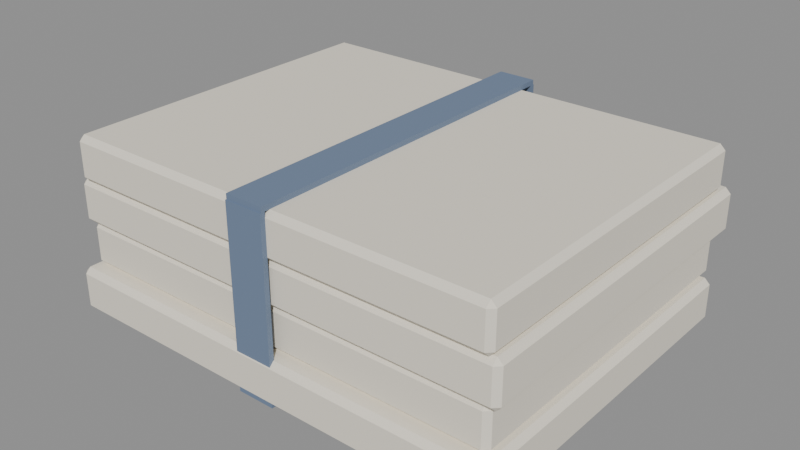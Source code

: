 # Source: Prop_YTM_LinenStack.blend  (saved by Blender 4.3.34; exported with 4.5.12 LTS)
import bpy
from mathutils import Matrix  # noqa: F401  (used for matrix-valued properties, if any)

bpy.ops.wm.read_factory_settings(use_empty=True)
scene = bpy.context.scene
scene.name = 'Scene'

# ---- materials (node trees are filled in below, after node groups)
mat_prop_ytm_linenstack_m0 = bpy.data.materials.new('Prop_YTM_LinenStack_M0')
mat_prop_ytm_linenstack_m0.diffuse_color = (0.8513, 0.7969, 0.68, 1.0)
mat_prop_ytm_linenstack_m1 = bpy.data.materials.new('Prop_YTM_LinenStack_M1')
mat_prop_ytm_linenstack_m1.diffuse_color = (0.1573, 0.2158, 0.325, 1.0)

# ---- material node trees
mat_prop_ytm_linenstack_m0.use_nodes = True; mat_prop_ytm_linenstack_m0.node_tree.nodes.clear()
_N = mat_prop_ytm_linenstack_m0.node_tree.nodes; _L = mat_prop_ytm_linenstack_m0.node_tree.links
n0 = _N.new('ShaderNodeBsdfPrincipled'); n0.name = 'Principled BSDF'; n0.location = (10, 300)
n0.inputs[0].default_value = (0.8513, 0.7969, 0.68, 1.0)
n0.inputs[2].default_value = 0.9
n1 = _N.new('ShaderNodeOutputMaterial'); n1.name = 'Material Output'; n1.location = (300, 300)
_L.new(n0.outputs[0], n1.inputs[0])
n1.is_active_output = True
mat_prop_ytm_linenstack_m1.use_nodes = True; mat_prop_ytm_linenstack_m1.node_tree.nodes.clear()
_N = mat_prop_ytm_linenstack_m1.node_tree.nodes; _L = mat_prop_ytm_linenstack_m1.node_tree.links
n0 = _N.new('ShaderNodeBsdfPrincipled'); n0.name = 'Principled BSDF'; n0.location = (10, 300)
n0.inputs[0].default_value = (0.1573, 0.2158, 0.325, 1.0)
n0.inputs[2].default_value = 0.8
n1 = _N.new('ShaderNodeOutputMaterial'); n1.name = 'Material Output'; n1.location = (300, 300)
_L.new(n0.outputs[0], n1.inputs[0])
n1.is_active_output = True

# ---- meshes
me_prop_ytm_linenstack = bpy.data.meshes.new('Prop_YTM_LinenStack')
me_prop_ytm_linenstack.from_pydata([(-0.1748, -0.1404, 0.0), (-0.1748, -0.1446, 0.0042), (-0.179, -0.1404, 0.0042), (-0.1748, -0.1446, 0.0308), (-0.1748, -0.1404, 0.035), (-0.179, -0.1404, 0.0308), (-0.1748, 0.1312, 0.0), (-0.179, 0.1312, 0.0042), (-0.1748, 0.1354, 0.0042), (-0.1748, 0.1312, 0.035), (-0.1748, 0.1354, 0.0308), (-0.179, 0.1312, 0.0308), (0.1768, -0.1404, 0.0), (0.181, -0.1404, 0.0042), (0.1768, -0.1446, 0.0042), (0.1768, -0.1404, 0.035), (0.1768, -0.1446, 0.0308), (0.181, -0.1404, 0.0308), (0.1768, 0.1312, 0.0), (0.1768, 0.1354, 0.0042), (0.181, 0.1312, 0.0042), (0.1768, 0.1312, 0.035), (0.181, 0.1312, 0.0308), (0.1768, 0.1354, 0.0308), (-0.1704, -0.129, 0.035), (-0.1704, -0.1332, 0.0392), (-0.1746, -0.129, 0.0392), (-0.1704, -0.1332, 0.0658), (-0.1704, -0.129, 0.07), (-0.1746, -0.129, 0.0658), (-0.1704, 0.1346, 0.035), (-0.1746, 0.1346, 0.0392), (-0.1704, 0.1388, 0.0392), (-0.1704, 0.1346, 0.07), (-0.1704, 0.1388, 0.0658), (-0.1746, 0.1346, 0.0658), (0.1712, -0.129, 0.035), (0.1754, -0.129, 0.0392), (0.1712, -0.1332, 0.0392), (0.1712, -0.129, 0.07), (0.1712, -0.1332, 0.0658), (0.1754, -0.129, 0.0658), (0.1712, 0.1346, 0.035), (0.1712, 0.1388, 0.0392), (0.1754, 0.1346, 0.0392), (0.1712, 0.1346, 0.07), (0.1754, 0.1346, 0.0658), (0.1712, 0.1388, 0.0658), (-0.1722, -0.1332, 0.07), (-0.1722, -0.1374, 0.0742), (-0.1764, -0.1332, 0.0742), (-0.1722, -0.1374, 0.1008), (-0.1722, -0.1332, 0.105), (-0.1764, -0.1332, 0.1008), (-0.1722, 0.1384, 0.07), (-0.1764, 0.1384, 0.0742), (-0.1722, 0.1426, 0.0742), (-0.1722, 0.1384, 0.105), (-0.1722, 0.1426, 0.1008), (-0.1764, 0.1384, 0.1008), (0.1794, -0.1332, 0.07), (0.1836, -0.1332, 0.0742), (0.1794, -0.1374, 0.0742), (0.1794, -0.1332, 0.105), (0.1794, -0.1374, 0.1008), (0.1836, -0.1332, 0.1008), (0.1794, 0.1384, 0.07), (0.1794, 0.1426, 0.0742), (0.1836, 0.1384, 0.0742), (0.1794, 0.1384, 0.105), (0.1836, 0.1384, 0.1008), (0.1794, 0.1426, 0.1008), (-0.166, -0.1359, 0.105), (-0.166, -0.1401, 0.1092), (-0.1702, -0.1359, 0.1092), (-0.166, -0.1401, 0.1358), (-0.166, -0.1359, 0.14), (-0.1702, -0.1359, 0.1358), (-0.166, 0.1277, 0.105), (-0.1702, 0.1277, 0.1092), (-0.166, 0.1319, 0.1092), (-0.166, 0.1277, 0.14), (-0.166, 0.1319, 0.1358), (-0.1702, 0.1277, 0.1358), (0.1756, -0.1359, 0.105), (0.1798, -0.1359, 0.1092), (0.1756, -0.1401, 0.1092), (0.1756, -0.1359, 0.14), (0.1756, -0.1401, 0.1358), (0.1798, -0.1359, 0.1358), (0.1756, 0.1277, 0.105), (0.1756, 0.1319, 0.1092), (0.1798, 0.1277, 0.1092), (0.1756, 0.1277, 0.14), (0.1798, 0.1277, 0.1358), (0.1756, 0.1319, 0.1358), (-0.015, -0.143, 0.14), (-0.015, -0.143, 0.144), (-0.015, 0.143, 0.14), (-0.015, 0.143, 0.144), (0.015, -0.143, 0.14), (0.015, -0.143, 0.144), (0.015, 0.143, 0.14), (0.015, 0.143, 0.144), (-0.015, -0.144, 0.0), (-0.015, -0.144, 0.14), (-0.015, -0.14, 0.0), (-0.015, -0.14, 0.14), (0.015, -0.144, 0.0), (0.015, -0.144, 0.14), (0.015, -0.14, 0.0), (0.015, -0.14, 0.14), (-0.015, 0.14, 0.0), (-0.015, 0.14, 0.14), (-0.015, 0.144, 0.0), (-0.015, 0.144, 0.14), (0.015, 0.14, 0.0), (0.015, 0.14, 0.14), (0.015, 0.144, 0.0), (0.015, 0.144, 0.14)], [], [(14, 16, 3, 1), (20, 22, 17, 13), (21, 9, 4, 15), (2, 5, 11, 7), (8, 10, 23, 19), (0, 1, 2), (3, 4, 5), (6, 7, 8), (9, 10, 11), (12, 13, 14), (15, 16, 17), (18, 19, 20), (21, 22, 23), (6, 0, 2, 7), (1, 3, 5, 2), (4, 9, 11, 5), (10, 8, 7, 11), (18, 6, 8, 19), (9, 21, 23, 10), (22, 20, 19, 23), (12, 18, 20, 13), (21, 15, 17, 22), (16, 14, 13, 17), (0, 12, 14, 1), (15, 4, 3, 16), (6, 18, 12, 0), (38, 40, 27, 25), (44, 46, 41, 37), (45, 33, 28, 39), (26, 29, 35, 31), (32, 34, 47, 43), (24, 25, 26), (27, 28, 29), (30, 31, 32), (33, 34, 35), (36, 37, 38), (39, 40, 41), (42, 43, 44), (45, 46, 47), (30, 24, 26, 31), (25, 27, 29, 26), (28, 33, 35, 29), (34, 32, 31, 35), (42, 30, 32, 43), (33, 45, 47, 34), (46, 44, 43, 47), (36, 42, 44, 37), (45, 39, 41, 46), (40, 38, 37, 41), (24, 36, 38, 25), (39, 28, 27, 40), (30, 42, 36, 24), (62, 64, 51, 49), (68, 70, 65, 61), (69, 57, 52, 63), (50, 53, 59, 55), (56, 58, 71, 67), (48, 49, 50), (51, 52, 53), (54, 55, 56), (57, 58, 59), (60, 61, 62), (63, 64, 65), (66, 67, 68), (69, 70, 71), (54, 48, 50, 55), (49, 51, 53, 50), (52, 57, 59, 53), (58, 56, 55, 59), (66, 54, 56, 67), (57, 69, 71, 58), (70, 68, 67, 71), (60, 66, 68, 61), (69, 63, 65, 70), (64, 62, 61, 65), (48, 60, 62, 49), (63, 52, 51, 64), (54, 66, 60, 48), (86, 88, 75, 73), (92, 94, 89, 85), (93, 81, 76, 87), (74, 77, 83, 79), (80, 82, 95, 91), (72, 73, 74), (75, 76, 77), (78, 79, 80), (81, 82, 83), (84, 85, 86), (87, 88, 89), (90, 91, 92), (93, 94, 95), (78, 72, 74, 79), (73, 75, 77, 74), (76, 81, 83, 77), (82, 80, 79, 83), (90, 78, 80, 91), (81, 93, 95, 82), (94, 92, 91, 95), (84, 90, 92, 85), (93, 87, 89, 94), (88, 86, 85, 89), (72, 84, 86, 73), (87, 76, 75, 88), (78, 90, 84, 72), (96, 97, 99, 98), (98, 99, 103, 102), (102, 103, 101, 100), (100, 101, 97, 96), (98, 102, 100, 96), (103, 99, 97, 101), (104, 105, 107, 106), (106, 107, 111, 110), (110, 111, 109, 108), (108, 109, 105, 104), (106, 110, 108, 104), (111, 107, 105, 109), (112, 113, 115, 114), (114, 115, 119, 118), (118, 119, 117, 116), (116, 117, 113, 112), (114, 118, 116, 112), (119, 115, 113, 117)])
me_prop_ytm_linenstack.polygons.foreach_set('material_index', [0, 0, 0, 0, 0, 0, 0, 0, 0, 0, 0, 0, 0, 0, 0, 0, 0, 0, 0, 0, 0, 0, 0, 0, 0, 0, 0, 0, 0, 0, 0, 0, 0, 0, 0, 0, 0, 0, 0, 0, 0, 0, 0, 0, 0, 0, 0, 0, 0, 0, 0, 0, 0, 0, 0, 0, 0, 0, 0, 0, 0, 0, 0, 0, 0, 0, 0, 0, 0, 0, 0, 0, 0, 0, 0, 0, 0, 0, 0, 0, 0, 0, 0, 0, 0, 0, 0, 0, 0, 0, 0, 0, 0, 0, 0, 0, 0, 0, 0, 0, 0, 0, 0, 0, 1, 1, 1, 1, 1, 1, 1, 1, 1, 1, 1, 1, 1, 1, 1, 1, 1, 1])
me_prop_ytm_linenstack.materials.append(mat_prop_ytm_linenstack_m0)
me_prop_ytm_linenstack.materials.append(mat_prop_ytm_linenstack_m1)
me_prop_ytm_linenstack.update()

# ---- objects
ob_prop_ytm_linenstack = bpy.data.objects.new('Prop_YTM_LinenStack', me_prop_ytm_linenstack)

# ---- transforms, parenting, visibility, modifiers, constraints
ob_prop_ytm_linenstack.location = (0.0, 0.0, 0.0)

# ---- collection membership
scene.collection.objects.link(ob_prop_ytm_linenstack)

# ---- scene / render settings (as saved in the file)
scene.frame_start = 1; scene.frame_end = 250; scene.frame_set(1)
scene.render.engine = 'BLENDER_EEVEE_NEXT'
bpy.context.view_layer.update()

# ---- added for rendering (the .blend has no active camera and no usable light): camera, sun + grey world if the file has none
cam_auto = bpy.data.cameras.new('AutoCamera')
cam_auto.lens = 50.0
cam_auto.sensor_width = 36.0
cam_auto.clip_end = 1000.0
ob_auto_camera = bpy.data.objects.new('AutoCamera', cam_auto)
scene.collection.objects.link(ob_auto_camera)
ob_auto_camera.location = (0.451301, -0.539101, 0.431201)
ob_auto_camera.rotation_euler = (1.09748, -7.21219e-08, 0.694738)
scene.camera = ob_auto_camera
light_auto_sun = bpy.data.lights.new('AutoSun', 'SUN')
light_auto_sun.energy = 3.0
light_auto_sun.angle = 0.0523599
ob_auto_sun = bpy.data.objects.new('AutoSun', light_auto_sun)
scene.collection.objects.link(ob_auto_sun)
ob_auto_sun.rotation_euler = (0.872665, 0.174533, 0.523599)
if scene.world is None:
    world_auto = bpy.data.worlds.new('AutoWorld')
    world_auto.color = (0.3, 0.3, 0.3)
    scene.world = world_auto
bpy.context.view_layer.update()

